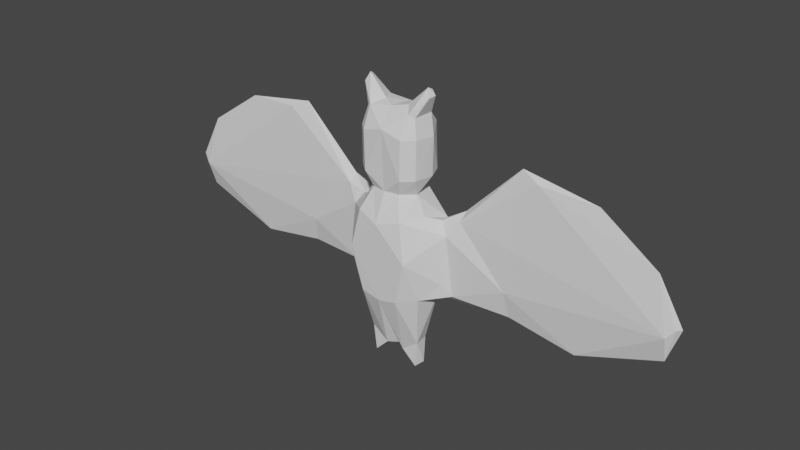 # Source: bat.blend  (saved by Blender 3.4.6; exported with 4.5.12 LTS)
import bpy
from mathutils import Matrix  # noqa: F401  (used for matrix-valued properties, if any)

bpy.ops.wm.read_factory_settings(use_empty=True)
scene = bpy.context.scene
scene.name = 'Scene'

# ---- collections
col_collection = bpy.data.collections.new('Collection'); scene.collection.children.link(col_collection)

# ---- world
world_world = bpy.data.worlds.new('World'); scene.world = world_world
world_world.use_nodes = True; world_world.node_tree.nodes.clear()
_N = world_world.node_tree.nodes; _L = world_world.node_tree.links
n0 = _N.new('ShaderNodeOutputWorld'); n0.name = 'World Output'; n0.location = (300, 300)
n1 = _N.new('ShaderNodeBackground'); n1.name = 'Background'; n1.location = (10, 300)
n1.inputs[0].default_value = (0.05088, 0.05088, 0.05088, 1.0)
_L.new(n1.outputs[0], n0.inputs[0])
n0.is_active_output = True
world_world.color = (0.05088, 0.05088, 0.05088)
world_world.use_sun_shadow = False
world_world.sun_shadow_jitter_overblur = 0.0

# ---- meshes
me_batmesh = bpy.data.meshes.new('BatMesh')
me_batmesh.from_pydata([(7.163, 0.5244, 1.015), (0.9845, -0.489, -0.893), (5.109, 0.3068, -1.164), (1.618, 0.1151, -0.802), (0.0, 0.8861, 1.237), (0.0, -0.9329, 1.117), (0.0, 0.002465, -2.766), (0.0, 0.4028, 3.999), (0.0, -0.3094, 4.062), (-7.163, 0.5244, 1.015), (-0.9845, -0.489, -0.893), (-5.109, 0.3068, -1.164), (-2.167, 0.3852, -1.014), (-1.716, 0.5389, 1.131), (7.37, 0.3368, -0.372), (7.681, 0.3901, 0.534), (7.605, 0.2136, 0.5717), (0.7482, 0.8439, -0.8193), (1.088, 0.2029, -0.953), (0.9603, -0.1807, 1.353), (0.8385, -0.9015, 0.2401), (0.5324, -0.8379, -0.9689), (4.003, 0.4652, 2.93), (7.401, 0.128, 0.3306), (0.7422, -0.1863, -2.419), (7.029, 0.2952, 1.764), (0.4738, 0.4967, 1.898), (3.891, 0.196, 2.954), (0.406, 0.6966, 2.347), (0.9046, 0.1565, 2.325), (0.8401, -0.4177, 2.341), (0.6881, -0.1558, 1.866), (5.453, 0.3298, 2.83), (3.119, 0.1583, -0.1442), (0.6209, 0.649, 3.567), (0.9296, 0.1556, 3.364), (3.392, 0.3319, 3.167), (0.7518, 0.5478, 2.351), (3.213, 0.3085, -0.8608), (3.195, 0.4318, -0.6865), (0.8491, -0.4176, 3.407), (1.716, 0.5389, 1.131), (0.5484, 0.3212, 4.067), (1.485, -0.02082, 0.9205), (1.097, 0.5593, 1.11), (0.6675, 0.2513, -2.437), (1.185, 0.5776, -0.7499), (0.6403, -0.7946, 1.305), (0.544, -0.6742, 2.342), (1.421, -0.1109, -0.43), (1.798, 0.3769, 1.569), (0.5663, -0.6808, 3.417), (0.0, -0.7072, 3.579), (0.0, 0.7072, 3.58), (0.0, 0.5952, 1.918), (0.0, -0.5952, 1.919), (0.0, -0.8491, -1.074), (0.0, 0.9175, -0.8558), (7.358, 0.5199, 0.08864), (0.7431, 0.1014, -3.111), (0.5834, 0.1487, -3.157), (0.2622, -0.1953, -2.757), (0.6626, -0.1686, -3.159), (0.2127, 0.1468, -2.794), (1.017, 0.08917, 4.434), (0.8905, -0.03111, 4.644), (0.7678, 0.2598, 3.922), (0.7298, -0.3136, 3.914), (0.917, 0.09587, 4.572), (0.9866, -0.1241, 4.413), (-7.37, 0.3368, -0.372), (-7.681, 0.3901, 0.534), (-7.605, 0.2136, 0.5717), (-0.7607, 0.949, 0.5173), (-0.7482, 0.8439, -0.8193), (-1.088, 0.2029, -0.953), (-0.9603, -0.1807, 1.353), (-0.8385, -0.9015, 0.2401), (-4.003, 0.4652, 2.93), (-7.401, 0.128, 0.3306), (-0.7422, -0.1863, -2.419), (-0.6675, 0.2513, -2.437), (-7.029, 0.2952, 1.764), (-0.4738, 0.4967, 1.898), (-0.6881, -0.1558, 1.866), (-0.406, 0.6966, 2.347), (-0.9046, 0.1565, 2.325), (-0.8401, -0.4177, 2.341), (-7.358, 0.5199, 0.08864), (-5.453, 0.3298, 2.83), (-3.195, 0.4318, -0.6865), (-3.119, 0.1583, -0.1442), (-0.6209, 0.649, 3.567), (-0.9296, 0.1556, 3.364), (-0.8491, -0.4176, 3.407), (-3.891, 0.196, 2.954), (-3.392, 0.3319, 3.167), (-0.7518, 0.5478, 2.351), (-3.213, 0.3085, -0.8608), (-0.7298, -0.3136, 3.914), (-0.5948, -0.4026, 3.989), (-1.485, -0.02082, 0.9205), (-1.097, 0.5593, 1.11), (-0.2127, 0.1468, -2.794), (-1.185, 0.5776, -0.7499), (-0.6403, -0.7946, 1.305), (-0.4, -0.5156, 1.904), (-1.421, -0.1109, -0.43), (-0.544, -0.6742, 2.342), (-1.798, 0.3769, 1.569), (-0.5663, -0.6808, 3.417), (-1.618, 0.1151, -0.802), (-2.01, 0.5467, -0.001183), (-0.3481, -0.09083, 4.118), (-0.7431, 0.1014, -3.111), (-0.5834, 0.1487, -3.157), (-0.2622, -0.1953, -2.757), (-0.6626, -0.1686, -3.159), (-1.017, 0.08917, 4.434), (-0.9866, -0.1241, 4.413), (-0.8905, -0.03111, 4.644), (-0.5484, 0.3212, 4.067), (-0.7678, 0.2598, 3.922), (-0.917, 0.09587, 4.572), (0.7607, 0.949, 0.5173), (0.4, -0.5156, 1.904), (1.788, 0.1336, 1.356), (2.167, 0.3852, -1.014), (0.5152, 0.7827, 1.389), (1.263, 0.1082, 1.251), (2.01, 0.5467, -0.001183), (0.5948, -0.4026, 3.989), (0.3481, -0.09083, 4.118), (-1.788, 0.1336, 1.356), (-0.5152, 0.7827, 1.389), (-1.263, 0.1082, 1.251), (-0.5324, -0.8379, -0.9689)], [], [(24, 59, 45), (24, 62, 59), (1, 49, 20), (57, 63, 6), (0, 25, 15), (2, 14, 23), (18, 45, 17), (0, 15, 58), (31, 37, 29), (5, 125, 55), (58, 15, 14), (16, 23, 14), (44, 26, 31), (19, 31, 47), (58, 14, 2), (30, 48, 125), (33, 2, 23), (23, 25, 27), (23, 16, 25), (130, 22, 0), (35, 67, 40), (35, 34, 66), (30, 35, 40), (37, 35, 29), (33, 23, 126), (30, 51, 48), (48, 52, 55), (38, 39, 2), (39, 58, 2), (38, 2, 33), (51, 67, 131), (52, 131, 8), (22, 32, 0), (130, 39, 127), (3, 38, 33), (7, 132, 42), (53, 42, 34), (27, 32, 36), (49, 3, 43), (28, 53, 34), (26, 54, 28), (26, 28, 37), (50, 126, 36), (126, 27, 36), (36, 22, 41), (4, 128, 124), (4, 26, 128), (44, 128, 26), (41, 130, 124), (124, 44, 41), (56, 61, 21), (19, 43, 129), (44, 129, 50), (18, 3, 1), (17, 46, 18), (20, 21, 1), (47, 5, 20), (20, 56, 21), (130, 127, 46), (63, 62, 61), (45, 60, 63), (64, 69, 67), (42, 65, 68), (64, 65, 69), (114, 80, 81), (57, 73, 4), (101, 107, 77), (105, 101, 77), (107, 10, 77), (115, 117, 114), (57, 81, 74), (57, 103, 81), (80, 117, 116), (75, 80, 10), (81, 75, 74), (87, 86, 84), (84, 97, 83), (5, 106, 105), (79, 72, 70), (76, 84, 102), (84, 76, 105), (70, 88, 11), (108, 87, 106), (82, 79, 95), (72, 79, 82), (88, 9, 112), (90, 88, 112), (99, 93, 94), (87, 93, 86), (93, 92, 97), (93, 97, 86), (79, 91, 133), (52, 108, 55), (110, 94, 87), (110, 87, 108), (8, 113, 100), (11, 98, 91), (52, 100, 110), (110, 99, 94), (9, 82, 89), (90, 112, 12), (111, 98, 12), (122, 118, 121), (133, 91, 101), (101, 91, 111), (113, 7, 121), (121, 53, 92), (78, 89, 96), (89, 95, 96), (109, 133, 135), (135, 133, 101), (97, 92, 85), (85, 53, 54), (78, 96, 13), (83, 4, 134), (134, 4, 73), (112, 13, 73), (10, 80, 136), (80, 116, 136), (116, 56, 136), (76, 101, 105), (102, 135, 76), (111, 75, 10), (104, 74, 75), (136, 77, 10), (56, 77, 136), (5, 105, 77), (104, 112, 74), (12, 112, 104), (117, 103, 116), (115, 81, 103), (118, 123, 121), (119, 118, 99), (120, 123, 118), (120, 119, 100), (113, 120, 100), (120, 118, 119), (57, 124, 17), (57, 4, 124), (128, 44, 124), (43, 20, 49), (47, 20, 43), (60, 59, 62), (57, 45, 63), (57, 17, 45), (25, 16, 15), (24, 61, 62), (18, 24, 45), (18, 1, 24), (31, 26, 37), (30, 31, 29), (47, 31, 125), (5, 47, 125), (15, 16, 14), (19, 44, 31), (31, 30, 125), (125, 48, 55), (58, 130, 0), (39, 130, 58), (35, 66, 67), (30, 29, 35), (35, 37, 34), (126, 23, 27), (51, 30, 40), (48, 51, 52), (8, 131, 132), (51, 40, 67), (52, 51, 131), (27, 25, 32), (0, 32, 25), (41, 22, 130), (3, 127, 38), (127, 39, 38), (66, 42, 64), (126, 43, 33), (43, 3, 33), (7, 8, 132), (53, 7, 42), (34, 42, 66), (22, 36, 32), (50, 129, 126), (129, 43, 126), (37, 28, 34), (28, 54, 53), (18, 127, 3), (50, 36, 41), (4, 54, 26), (124, 130, 17), (56, 6, 61), (24, 21, 61), (1, 21, 24), (44, 19, 129), (19, 47, 43), (44, 50, 41), (46, 127, 18), (1, 3, 49), (20, 5, 56), (46, 17, 130), (63, 60, 62), (6, 63, 61), (45, 59, 60), (64, 42, 68), (66, 64, 67), (67, 69, 131), (132, 65, 42), (65, 64, 68), (65, 131, 69), (132, 131, 65), (80, 114, 117), (73, 102, 134), (74, 73, 57), (57, 6, 103), (9, 71, 82), (71, 72, 82), (11, 79, 70), (81, 80, 75), (9, 88, 71), (84, 86, 97), (5, 55, 106), (106, 84, 105), (88, 70, 71), (70, 72, 71), (102, 84, 83), (55, 108, 106), (106, 87, 84), (91, 79, 11), (112, 9, 78), (99, 122, 93), (93, 122, 92), (87, 94, 93), (95, 79, 133), (52, 110, 108), (98, 11, 90), (90, 11, 88), (52, 8, 100), (110, 100, 99), (78, 9, 89), (89, 82, 95), (112, 78, 13), (98, 90, 12), (111, 91, 98), (113, 8, 7), (122, 121, 92), (121, 7, 53), (107, 101, 111), (85, 92, 53), (83, 97, 85), (83, 85, 54), (111, 12, 75), (13, 96, 109), (133, 96, 95), (109, 96, 133), (102, 83, 134), (83, 54, 4), (74, 112, 73), (73, 13, 102), (116, 6, 56), (13, 109, 102), (102, 109, 135), (76, 135, 101), (107, 111, 10), (75, 12, 104), (56, 5, 77), (117, 115, 103), (116, 103, 6), (115, 114, 81), (99, 118, 122), (100, 119, 99), (121, 120, 113), (121, 123, 120)])
_uv = me_batmesh.uv_layers.new(name='UVMap')
_uv.uv.foreach_set('vector', [0.3752, 0.7237, 0.3537, 0.5577, 0.3753, 0.497, 0.3752, 0.7237, 0.3234, 0.7268, 0.3537, 0.5577, 0.3992, 0.7115, 0.4348, 0.7176, 0.514, 0.7719, 0.4108, 0.3876, 0.375, 0.3795, 0.375, 0.375, 0.5401, 0.5261, 0.6025, 0.6441, 0.5138, 0.6079, 0.3852, 0.6187, 0.4083, 0.6133, 0.469, 0.7101, 0.3843, 0.619, 0.3753, 0.497, 0.4217, 0.4624, 0.5401, 0.5261, 0.5138, 0.6079, 0.4573, 0.548, 0.6249, 0.6696, 0.625, 0.5037, 0.625, 0.5931, 0.6012, 0.8572, 0.625, 0.7895, 0.625, 0.8333, 0.4573, 0.548, 0.5138, 0.6079, 0.4083, 0.6133, 0.5176, 0.6743, 0.469, 0.7101, 0.4083, 0.6133, 0.5989, 0.5532, 0.625, 0.479, 0.6249, 0.6696, 0.6165, 0.6584, 0.6249, 0.6696, 0.603, 0.7804, 0.4573, 0.548, 0.4083, 0.6133, 0.3852, 0.6187, 0.625, 0.7143, 0.625, 0.7889, 0.625, 0.7895, 0.431, 0.7172, 0.3852, 0.6187, 0.469, 0.7101, 0.469, 0.7101, 0.6025, 0.6441, 0.5948, 0.6872, 0.469, 0.7101, 0.5176, 0.6743, 0.6025, 0.6441, 0.48, 0.5138, 0.5963, 0.5651, 0.5401, 0.5261, 0.625, 0.5949, 0.625, 0.7132, 0.625, 0.7107, 0.625, 0.5949, 0.625, 0.4734, 0.625, 0.5551, 0.625, 0.7143, 0.625, 0.5949, 0.625, 0.7107, 0.625, 0.5037, 0.625, 0.5949, 0.625, 0.5931, 0.431, 0.7172, 0.469, 0.7101, 0.5906, 0.6884, 0.625, 0.7143, 0.625, 0.7875, 0.625, 0.7889, 0.625, 0.7889, 0.625, 0.8333, 0.625, 0.8333, 0.3869, 0.6339, 0.3966, 0.574, 0.3852, 0.6187, 0.3966, 0.574, 0.4573, 0.548, 0.3852, 0.6187, 0.3869, 0.6339, 0.3852, 0.6187, 0.431, 0.7172, 0.625, 0.7875, 0.625, 0.7132, 0.625, 0.7613, 0.625, 0.8333, 0.625, 0.7613, 0.625, 0.8524, 0.5963, 0.5651, 0.6157, 0.6284, 0.5401, 0.5261, 0.48, 0.5138, 0.3966, 0.574, 0.382, 0.6405, 0.4066, 0.6869, 0.3869, 0.6339, 0.431, 0.7172, 0.75, 0.5, 0.6432, 0.6716, 0.6498, 0.492, 0.625, 0.4167, 0.6259, 0.4897, 0.625, 0.4734, 0.5948, 0.6872, 0.6157, 0.6284, 0.6105, 0.6271, 0.4348, 0.7176, 0.4066, 0.6869, 0.5671, 0.7169, 0.625, 0.4406, 0.625, 0.4167, 0.625, 0.4734, 0.625, 0.479, 0.625, 0.4167, 0.625, 0.4406, 0.625, 0.479, 0.625, 0.4406, 0.625, 0.5037, 0.6119, 0.6095, 0.5906, 0.6884, 0.6105, 0.6271, 0.5906, 0.6884, 0.5948, 0.6872, 0.6105, 0.6271, 0.6105, 0.6271, 0.5963, 0.5651, 0.5714, 0.5342, 0.6163, 0.3942, 0.6094, 0.4543, 0.5355, 0.4637, 0.6163, 0.3942, 0.625, 0.479, 0.6094, 0.4543, 0.5989, 0.5532, 0.6094, 0.4543, 0.625, 0.479, 0.5714, 0.5342, 0.48, 0.5138, 0.5355, 0.4637, 0.5355, 0.4637, 0.5989, 0.5532, 0.5714, 0.5342, 0.3905, 0.8607, 0.375, 0.8693, 0.4101, 0.8014, 0.6165, 0.6584, 0.5671, 0.7169, 0.6111, 0.6492, 0.5989, 0.5532, 0.6111, 0.6492, 0.6119, 0.6095, 0.3843, 0.619, 0.4066, 0.6869, 0.3992, 0.7115, 0.4217, 0.4624, 0.4033, 0.5584, 0.3843, 0.619, 0.514, 0.7719, 0.4101, 0.8014, 0.3992, 0.7115, 0.603, 0.7804, 0.6012, 0.8572, 0.514, 0.7719, 0.514, 0.7719, 0.3905, 0.8607, 0.4101, 0.8014, 0.48, 0.5138, 0.382, 0.6405, 0.4033, 0.5584, 0.0, 0.0, 0.0, 0.0, 0.0, 0.0, 0.3753, 0.497, 0.375, 0.4171, 0.375, 0.3795, 0.625, 0.5865, 0.625, 0.6943, 0.625, 0.7132, 0.6259, 0.4897, 0.625, 0.6546, 0.625, 0.558, 0.625, 0.5865, 0.625, 0.6546, 0.625, 0.6943, 0.3595, 0.5575, 0.375, 0.7238, 0.375, 0.4969, 0.4108, 0.3876, 0.5472, 0.4672, 0.6163, 0.3942, 0.5674, 0.717, 0.4346, 0.7177, 0.5173, 0.7669, 0.6235, 0.7845, 0.5674, 0.717, 0.5173, 0.7669, 0.4346, 0.7177, 0.3812, 0.7203, 0.5173, 0.7669, 0.2902, 0.5466, 0.3252, 0.7268, 0.3595, 0.5575, 0.4108, 0.3876, 0.375, 0.4969, 0.4037, 0.4615, 0.4108, 0.3876, 0.375, 0.3795, 0.375, 0.4969, 0.375, 0.7238, 0.375, 0.8017, 0.375, 0.8693, 0.382, 0.6186, 0.375, 0.7238, 0.3812, 0.7203, 0.375, 0.4969, 0.382, 0.6186, 0.4037, 0.4615, 0.625, 0.7143, 0.625, 0.5931, 0.625, 0.6696, 0.625, 0.6696, 0.625, 0.5037, 0.625, 0.479, 0.6012, 0.8572, 0.625, 0.7895, 0.6235, 0.7845, 0.448, 0.7387, 0.5314, 0.7061, 0.3814, 0.6081, 0.6216, 0.6601, 0.625, 0.6696, 0.6064, 0.5498, 0.625, 0.6696, 0.6216, 0.6601, 0.6235, 0.7845, 0.3814, 0.6081, 0.4351, 0.5118, 0.3852, 0.6187, 0.625, 0.7889, 0.625, 0.7143, 0.625, 0.7895, 0.6103, 0.6446, 0.448, 0.7387, 0.5948, 0.6872, 0.5314, 0.7061, 0.448, 0.7387, 0.6103, 0.6446, 0.4351, 0.5118, 0.5431, 0.5207, 0.48, 0.5138, 0.3966, 0.574, 0.4351, 0.5118, 0.48, 0.5138, 0.625, 0.7132, 0.625, 0.5949, 0.625, 0.7107, 0.625, 0.7143, 0.625, 0.5949, 0.625, 0.5931, 0.625, 0.5949, 0.625, 0.4734, 0.625, 0.5037, 0.625, 0.5949, 0.625, 0.5037, 0.625, 0.5931, 0.448, 0.7387, 0.431, 0.7172, 0.5906, 0.6884, 0.625, 0.8333, 0.625, 0.7889, 0.625, 0.8333, 0.625, 0.7875, 0.625, 0.7107, 0.625, 0.7143, 0.625, 0.7875, 0.625, 0.7143, 0.625, 0.7889, 0.625, 0.8524, 0.625, 0.7308, 0.625, 0.7613, 0.3852, 0.6187, 0.3869, 0.6339, 0.431, 0.7172, 0.625, 0.8333, 0.625, 0.7613, 0.625, 0.7875, 0.625, 0.7875, 0.625, 0.7132, 0.625, 0.7107, 0.5431, 0.5207, 0.6103, 0.6446, 0.6157, 0.6284, 0.3966, 0.574, 0.48, 0.5138, 0.382, 0.6405, 0.4065, 0.6869, 0.3869, 0.6339, 0.382, 0.6405, 0.625, 0.5551, 0.625, 0.5865, 0.6258, 0.4897, 0.5906, 0.6884, 0.431, 0.7172, 0.5674, 0.717, 0.5674, 0.717, 0.431, 0.7172, 0.4065, 0.6869, 0.6392, 0.6717, 0.75, 0.5, 0.6498, 0.492, 0.6258, 0.4897, 0.625, 0.4167, 0.625, 0.4734, 0.5963, 0.5651, 0.6157, 0.6284, 0.6105, 0.6271, 0.6157, 0.6284, 0.5948, 0.6872, 0.6105, 0.6271, 0.6119, 0.6095, 0.5906, 0.6884, 0.6121, 0.6493, 0.6121, 0.6493, 0.5906, 0.6884, 0.5674, 0.717, 0.625, 0.5037, 0.625, 0.4734, 0.625, 0.4406, 0.625, 0.4406, 0.625, 0.4167, 0.625, 0.4167, 0.5963, 0.5651, 0.6105, 0.6271, 0.5714, 0.5342, 0.625, 0.479, 0.6163, 0.3942, 0.625, 0.4526, 0.625, 0.4526, 0.6163, 0.3942, 0.5472, 0.4672, 0.48, 0.5138, 0.5714, 0.5342, 0.5472, 0.4672, 0.3812, 0.7203, 0.375, 0.7238, 0.3898, 0.8027, 0.375, 0.7238, 0.375, 0.8693, 0.3898, 0.8027, 0.375, 0.8693, 0.3905, 0.8607, 0.3898, 0.8027, 0.6216, 0.6601, 0.5674, 0.717, 0.6235, 0.7845, 0.6064, 0.5498, 0.6121, 0.6493, 0.6216, 0.6601, 0.4065, 0.6869, 0.382, 0.6186, 0.3812, 0.7203, 0.4009, 0.5575, 0.4037, 0.4615, 0.382, 0.6186, 0.3898, 0.8027, 0.5173, 0.7669, 0.3812, 0.7203, 0.3905, 0.8607, 0.5173, 0.7669, 0.3898, 0.8027, 0.6012, 0.8572, 0.6235, 0.7845, 0.5173, 0.7669, 0.4009, 0.5575, 0.48, 0.5138, 0.4037, 0.4615, 0.382, 0.6405, 0.48, 0.5138, 0.4009, 0.5575, 0.0, 0.0, 0.0, 0.0, 0.0, 0.0, 0.375, 0.4171, 0.375, 0.4969, 0.375, 0.3795, 0.625, 0.5865, 0.625, 0.558, 0.6258, 0.4897, 0.625, 0.6943, 0.625, 0.5865, 0.625, 0.7132, 0.625, 0.6546, 0.625, 0.558, 0.625, 0.5865, 0.625, 0.6546, 0.625, 0.6943, 0.625, 0.7613, 0.6392, 0.6717, 0.625, 0.6546, 0.625, 0.7613, 0.625, 0.6546, 0.625, 0.5865, 0.625, 0.6943, 0.4108, 0.3876, 0.5355, 0.4637, 0.4217, 0.4624, 0.4108, 0.3876, 0.6163, 0.3942, 0.5355, 0.4637, 0.6094, 0.4543, 0.5989, 0.5532, 0.5355, 0.4637, 0.5671, 0.7169, 0.514, 0.7719, 0.4348, 0.7176, 0.603, 0.7804, 0.514, 0.7719, 0.5671, 0.7169, 0.2898, 0.5466, 0.3537, 0.5577, 0.3234, 0.7268, 0.4108, 0.3876, 0.3753, 0.497, 0.375, 0.3795, 0.4108, 0.3876, 0.4217, 0.4624, 0.3753, 0.497, 0.6025, 0.6441, 0.5176, 0.6743, 0.5138, 0.6079, 0.3752, 0.7237, 0.375, 0.8693, 0.374, 0.8016, 0.3843, 0.619, 0.3752, 0.7237, 0.3753, 0.497, 0.3843, 0.619, 0.3992, 0.7115, 0.3752, 0.7237, 0.6249, 0.6696, 0.625, 0.479, 0.625, 0.5037, 0.625, 0.7143, 0.6249, 0.6696, 0.625, 0.5931, 0.603, 0.7804, 0.6249, 0.6696, 0.625, 0.7895, 0.6012, 0.8572, 0.603, 0.7804, 0.625, 0.7895, 0.5138, 0.6079, 0.5176, 0.6743, 0.4083, 0.6133, 0.6165, 0.6584, 0.5989, 0.5532, 0.6249, 0.6696, 0.6249, 0.6696, 0.625, 0.7143, 0.625, 0.7895, 0.625, 0.7895, 0.625, 0.7889, 0.625, 0.8333, 0.4573, 0.548, 0.48, 0.5138, 0.5401, 0.5261, 0.3966, 0.574, 0.48, 0.5138, 0.4573, 0.548, 0.625, 0.5949, 0.625, 0.5551, 0.625, 0.7132, 0.625, 0.7143, 0.625, 0.5931, 0.625, 0.5949, 0.625, 0.5949, 0.625, 0.5037, 0.625, 0.4734, 0.5906, 0.6884, 0.469, 0.7101, 0.5948, 0.6872, 0.625, 0.7875, 0.625, 0.7143, 0.625, 0.7107, 0.625, 0.7889, 0.625, 0.7875, 0.625, 0.8333, 0.625, 0.8524, 0.625, 0.7613, 0.6275, 0.7305, 0.625, 0.7875, 0.625, 0.7107, 0.625, 0.7132, 0.625, 0.8333, 0.625, 0.7875, 0.625, 0.7613, 0.5948, 0.6872, 0.6025, 0.6441, 0.6157, 0.6284, 0.5401, 0.5261, 0.6157, 0.6284, 0.6025, 0.6441, 0.5714, 0.5342, 0.5963, 0.5651, 0.48, 0.5138, 0.4066, 0.6869, 0.382, 0.6405, 0.3869, 0.6339, 0.382, 0.6405, 0.3966, 0.574, 0.3869, 0.6339, 0.625, 0.5551, 0.6259, 0.4897, 0.625, 0.5865, 0.5906, 0.6884, 0.5671, 0.7169, 0.431, 0.7172, 0.5671, 0.7169, 0.4066, 0.6869, 0.431, 0.7172, 0.75, 0.5, 0.75, 0.6623, 0.6432, 0.6716, 0.625, 0.4167, 0.625, 0.4046, 0.6259, 0.4897, 0.625, 0.4734, 0.6259, 0.4897, 0.625, 0.5551, 0.5963, 0.5651, 0.6105, 0.6271, 0.6157, 0.6284, 0.6119, 0.6095, 0.6111, 0.6492, 0.5906, 0.6884, 0.6111, 0.6492, 0.5671, 0.7169, 0.5906, 0.6884, 0.625, 0.5037, 0.625, 0.4406, 0.625, 0.4734, 0.625, 0.4406, 0.625, 0.4167, 0.625, 0.4167, 0.3843, 0.619, 0.382, 0.6405, 0.4066, 0.6869, 0.6119, 0.6095, 0.6105, 0.6271, 0.5714, 0.5342, 0.6163, 0.3942, 0.625, 0.4167, 0.625, 0.479, 0.5355, 0.4637, 0.48, 0.5138, 0.4217, 0.4624, 0.3905, 0.8607, 0.375, 0.875, 0.375, 0.8693, 0.3752, 0.7237, 0.4101, 0.8014, 0.375, 0.8693, 0.3992, 0.7115, 0.4101, 0.8014, 0.3752, 0.7237, 0.5989, 0.5532, 0.6165, 0.6584, 0.6111, 0.6492, 0.6165, 0.6584, 0.603, 0.7804, 0.5671, 0.7169, 0.5989, 0.5532, 0.6119, 0.6095, 0.5714, 0.5342, 0.4033, 0.5584, 0.382, 0.6405, 0.3843, 0.619, 0.3992, 0.7115, 0.4066, 0.6869, 0.4348, 0.7176, 0.514, 0.7719, 0.6012, 0.8572, 0.3905, 0.8607, 0.4033, 0.5584, 0.4217, 0.4624, 0.48, 0.5138, 0.0, 0.0, 0.0, 0.0, 0.0, 0.0, 0.0, 0.0, 0.0, 0.0, 0.0, 0.0, 0.3753, 0.497, 0.3605, 0.5511, 0.375, 0.4171, 0.625, 0.5865, 0.6259, 0.4897, 0.625, 0.558, 0.625, 0.5551, 0.625, 0.5865, 0.625, 0.7132, 0.625, 0.7132, 0.625, 0.6943, 0.625, 0.7613, 0.6432, 0.6716, 0.625, 0.6546, 0.6259, 0.4897, 0.625, 0.6546, 0.625, 0.5865, 0.625, 0.558, 0.625, 0.6546, 0.625, 0.7613, 0.625, 0.6943, 0.6432, 0.6716, 0.625, 0.7613, 0.625, 0.6546, 0.375, 0.7238, 0.3595, 0.5575, 0.3252, 0.7268, 0.5472, 0.4672, 0.6064, 0.5498, 0.625, 0.4526, 0.4037, 0.4615, 0.5472, 0.4672, 0.4108, 0.3876, 0.4108, 0.3876, 0.375, 0.375, 0.375, 0.3795, 0.5431, 0.5207, 0.524, 0.5975, 0.6103, 0.6446, 0.524, 0.5975, 0.5314, 0.7061, 0.6103, 0.6446, 0.3852, 0.6187, 0.448, 0.7387, 0.3814, 0.6081, 0.375, 0.4969, 0.375, 0.7238, 0.382, 0.6186, 0.5431, 0.5207, 0.4351, 0.5118, 0.524, 0.5975, 0.625, 0.6696, 0.625, 0.5931, 0.625, 0.5037, 0.6012, 0.8572, 0.625, 0.8333, 0.625, 0.7895, 0.625, 0.7895, 0.625, 0.6696, 0.6235, 0.7845, 0.4351, 0.5118, 0.3814, 0.6081, 0.524, 0.5975, 0.3814, 0.6081, 0.5314, 0.7061, 0.524, 0.5975, 0.6064, 0.5498, 0.625, 0.6696, 0.625, 0.479, 0.625, 0.8333, 0.625, 0.7889, 0.625, 0.7895, 0.625, 0.7895, 0.625, 0.7143, 0.625, 0.6696, 0.431, 0.7172, 0.448, 0.7387, 0.3852, 0.6187, 0.48, 0.5138, 0.5431, 0.5207, 0.5963, 0.5651, 0.625, 0.7132, 0.625, 0.5551, 0.625, 0.5949, 0.625, 0.5949, 0.625, 0.5551, 0.625, 0.4734, 0.625, 0.7143, 0.625, 0.7107, 0.625, 0.5949, 0.5948, 0.6872, 0.448, 0.7387, 0.5906, 0.6884, 0.625, 0.8333, 0.625, 0.7875, 0.625, 0.7889, 0.3869, 0.6339, 0.3852, 0.6187, 0.3966, 0.574, 0.3966, 0.574, 0.3852, 0.6187, 0.4351, 0.5118, 0.625, 0.8333, 0.625, 0.8524, 0.625, 0.7613, 0.625, 0.7875, 0.625, 0.7613, 0.625, 0.7132, 0.5963, 0.5651, 0.5431, 0.5207, 0.6157, 0.6284, 0.6157, 0.6284, 0.6103, 0.6446, 0.5948, 0.6872, 0.48, 0.5138, 0.5963, 0.5651, 0.5714, 0.5342, 0.3869, 0.6339, 0.3966, 0.574, 0.382, 0.6405, 0.4065, 0.6869, 0.431, 0.7172, 0.3869, 0.6339, 0.6392, 0.6717, 0.75, 0.6623, 0.75, 0.5, 0.625, 0.5551, 0.6258, 0.4897, 0.625, 0.4734, 0.6258, 0.4897, 0.625, 0.4046, 0.625, 0.4167, 0.4346, 0.7177, 0.5674, 0.717, 0.4065, 0.6869, 0.625, 0.4406, 0.625, 0.4734, 0.625, 0.4167, 0.625, 0.479, 0.625, 0.5037, 0.625, 0.4406, 0.625, 0.479, 0.625, 0.4406, 0.625, 0.4167, 0.4065, 0.6869, 0.382, 0.6405, 0.382, 0.6186, 0.5714, 0.5342, 0.6105, 0.6271, 0.6119, 0.6095, 0.5906, 0.6884, 0.6105, 0.6271, 0.5948, 0.6872, 0.6119, 0.6095, 0.6105, 0.6271, 0.5906, 0.6884, 0.6064, 0.5498, 0.625, 0.479, 0.625, 0.4526, 0.625, 0.479, 0.625, 0.4167, 0.6163, 0.3942, 0.4037, 0.4615, 0.48, 0.5138, 0.5472, 0.4672, 0.5472, 0.4672, 0.5714, 0.5342, 0.6064, 0.5498, 0.375, 0.8693, 0.375, 0.875, 0.3905, 0.8607, 0.5714, 0.5342, 0.6119, 0.6095, 0.6064, 0.5498, 0.6064, 0.5498, 0.6119, 0.6095, 0.6121, 0.6493, 0.6216, 0.6601, 0.6121, 0.6493, 0.5674, 0.717, 0.4346, 0.7177, 0.4065, 0.6869, 0.3812, 0.7203, 0.382, 0.6186, 0.382, 0.6405, 0.4009, 0.5575, 0.3905, 0.8607, 0.6012, 0.8572, 0.5173, 0.7669, 0.0, 0.0, 0.0, 0.0, 0.0, 0.0, 0.0, 0.0, 0.0, 0.0, 0.0, 0.0, 0.375, 0.4171, 0.3662, 0.5509, 0.375, 0.4969, 0.625, 0.7132, 0.625, 0.5865, 0.625, 0.5551, 0.625, 0.7613, 0.625, 0.6943, 0.625, 0.7132, 0.6258, 0.4897, 0.625, 0.6546, 0.6392, 0.6717, 0.6258, 0.4897, 0.625, 0.558, 0.625, 0.6546])
me_batmesh.update()
arm_batbones = bpy.data.armatures.new('BatBones')  # bones are not reproduced

# ---- objects
ob_batmodel = bpy.data.objects.new('BatModel', me_batmesh)
ob_bat = bpy.data.objects.new('Bat', arm_batbones)

# ---- transforms, parenting, visibility, modifiers, constraints
ob_batmodel.parent = ob_bat
ob_batmodel.location = (0.0, 0.0, 0.0)
_vg = ob_batmodel.vertex_groups.new(name='Bone')
for _i, _w in zip([1, 3, 4, 5, 6, 7, 8, 10, 12, 13, 17, 18, 19, 20, 21, 24, 26, 28, 29, 30, 31, 33, 34, 35, 37, 40, 41, 42, 43, 44, 45, 46, 47, 48, 49, 50, 51, 52, 53, 54, 55, 56, 57, 59, 60, 61, 62, 63, 64, 65, 66, 67, 68, 69, 73, 74, 75, 76, 77, 80, 81, 83, 84, 85, 86, 87, 91, 92, 93, 94, 97, 99, 100, 101, 102, 103, 104, 105, 106, 107, 108, 109, 110, 111, 112, 113, 114, 115, 116, 117, 118, 119, 120, 121, 122, 123, 124, 125, 126, 127, 128, 129, 130, 131, 132, 133, 134, 135, 136], [0.8357, 0.3251, 0.8935, 0.9435, 0.9892, 0.9995, 0.9996, 0.8355, 0.149, 0.06327, 0.8377, 0.728, 0.6594, 0.8594, 0.9346, 0.9759, 0.9523, 0.988, 0.9842, 0.9868, 0.9359, 0.01092, 0.9984, 0.9974, 0.9876, 0.9979, 0.06164, 0.9993, 0.1262, 0.3499, 0.974, 0.5308, 0.9043, 0.9911, 0.3637, 0.05076, 0.9983, 0.9992, 0.9991, 0.9786, 0.9877, 0.965, 0.9281, 0.986, 0.9869, 0.9882, 0.987, 0.9875, 0.9994, 0.9994, 0.9991, 0.9991, 0.9994, 0.9994, 0.7831, 0.8374, 0.7275, 0.6608, 0.8596, 0.9759, 0.974, 0.9525, 0.9361, 0.988, 0.9843, 0.9869, 0.008674, 0.9984, 0.9974, 0.9979, 0.9876, 0.9991, 0.9993, 0.1289, 0.3533, 0.9874, 0.5298, 0.9046, 0.9752, 0.3629, 0.9912, 0.05232, 0.9983, 0.3236, 0.005894, 0.9995, 0.986, 0.9869, 0.9882, 0.987, 0.9994, 0.9994, 0.9994, 0.9993, 0.9991, 0.9994, 0.7826, 0.9752, 0.05234, 0.1508, 0.8297, 0.2826, 0.008067, 0.9993, 0.9995, 0.05389, 0.8304, 0.2857, 0.9345]): _vg.add([_i], _w, 'REPLACE')
_vg = ob_batmodel.vertex_groups.new(name='Bone.002')
for _i, _w in zip([0, 1, 2, 3, 4, 5, 14, 15, 16, 17, 18, 19, 20, 21, 22, 23, 25, 26, 27, 31, 32, 33, 36, 38, 39, 41, 43, 44, 46, 47, 49, 50, 57, 58, 124, 126, 127, 128, 129, 130], [0.9996, 0.1607, 0.9916, 0.6731, 0.05334, 0.006575, 0.9995, 1.0, 1.0, 0.1514, 0.2682, 0.338, 0.1348, 0.05771, 0.9859, 1.0, 0.9984, 0.03799, 0.9837, 0.06274, 0.9918, 0.9693, 0.9821, 0.9783, 0.9786, 0.9376, 0.8731, 0.6451, 0.4639, 0.08858, 0.6343, 0.9487, 0.02188, 1.0, 0.2053, 0.9473, 0.8482, 0.154, 0.7154, 0.9706]): _vg.add([_i], _w, 'REPLACE')
_vg = ob_batmodel.vertex_groups.new(name='Bone.004')
for _i, _w in zip([4, 5, 9, 10, 11, 12, 13, 57, 70, 71, 72, 73, 74, 75, 76, 77, 78, 79, 82, 83, 84, 88, 89, 90, 91, 95, 96, 98, 101, 102, 104, 105, 107, 109, 111, 112, 133, 134, 135, 136], [0.05313, 0.006441, 0.9996, 0.1609, 0.9923, 0.85, 0.9359, 0.02195, 0.9996, 1.0, 1.0, 0.2048, 0.1517, 0.2688, 0.3366, 0.1346, 0.9853, 1.001, 0.9983, 0.03755, 0.06249, 1.0, 0.9914, 0.9797, 0.9705, 0.983, 0.9813, 0.9794, 0.8703, 0.6416, 0.4649, 0.08827, 0.6351, 0.9472, 0.6746, 0.9717, 0.9457, 0.1532, 0.7123, 0.05777]): _vg.add([_i], _w, 'REPLACE')
_m = ob_batmodel.modifiers.new('Armature', 'ARMATURE')
_m.object = ob_bat
ob_bat.location = (0.0, 0.0, 0.0)
ob_bat.show_in_front = True

# ---- collection membership
col_collection.objects.link(ob_batmodel)
col_collection.objects.link(ob_bat)

# ---- scene / render settings (as saved in the file)
scene.frame_start = 1; scene.frame_end = 250; scene.frame_set(1)
scene.render.engine = 'BLENDER_EEVEE_NEXT'
scene.cycles.sampling_pattern = 'TABULATED_SOBOL'
scene.cycles.use_light_tree = False
scene.view_settings.view_transform = 'Filmic'
bpy.context.view_layer.update()

# ---- added for rendering (the .blend has no active camera and no usable light): camera, sun
cam_auto = bpy.data.cameras.new('AutoCamera')
cam_auto.lens = 50.0
cam_auto.sensor_width = 36.0
cam_auto.clip_end = 1000.0
ob_auto_camera = bpy.data.objects.new('AutoCamera', cam_auto)
scene.collection.objects.link(ob_auto_camera)
ob_auto_camera.location = (16.037, -19.2363, 13.5716)
ob_auto_camera.rotation_euler = (1.09748, -7.21219e-08, 0.694738)
scene.camera = ob_auto_camera
light_auto_sun = bpy.data.lights.new('AutoSun', 'SUN')
light_auto_sun.energy = 3.0
light_auto_sun.angle = 0.0523599
ob_auto_sun = bpy.data.objects.new('AutoSun', light_auto_sun)
scene.collection.objects.link(ob_auto_sun)
ob_auto_sun.rotation_euler = (0.872665, 0.174533, 0.523599)
bpy.context.view_layer.update()
